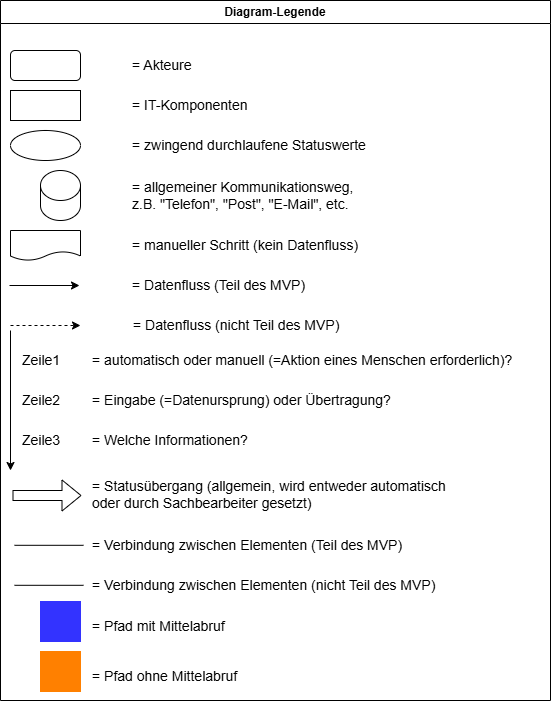

The diagram above was exported from draw.io. Its source (the exported page's mxGraphModel, read from the mxfile embedded in the PNG):
<mxGraphModel dx="1042" dy="626" grid="1" gridSize="10" guides="1" tooltips="1" connect="1" arrows="1" fold="1" page="1" pageScale="1" pageWidth="827" pageHeight="1169" math="0" shadow="0">
  <root>
    <mxCell id="0" />
    <mxCell id="1" parent="0" />
    <mxCell id="LlhfU72I9dmq7htYtraM-315" value="Diagram-Legende" style="swimlane;whiteSpace=wrap;html=1;" parent="1" vertex="1">
      <mxGeometry x="40" y="20" width="550" height="700" as="geometry" />
    </mxCell>
    <mxCell id="LlhfU72I9dmq7htYtraM-316" value="" style="rounded=1;whiteSpace=wrap;html=1;" parent="LlhfU72I9dmq7htYtraM-315" vertex="1">
      <mxGeometry x="10" y="50" width="70" height="30" as="geometry" />
    </mxCell>
    <mxCell id="LlhfU72I9dmq7htYtraM-317" value="" style="ellipse;whiteSpace=wrap;html=1;" parent="LlhfU72I9dmq7htYtraM-315" vertex="1">
      <mxGeometry x="10" y="130" width="70" height="30" as="geometry" />
    </mxCell>
    <mxCell id="LlhfU72I9dmq7htYtraM-318" value="" style="rounded=0;whiteSpace=wrap;html=1;" parent="LlhfU72I9dmq7htYtraM-315" vertex="1">
      <mxGeometry x="10" y="90" width="70" height="30" as="geometry" />
    </mxCell>
    <mxCell id="LlhfU72I9dmq7htYtraM-319" value="" style="endArrow=classic;html=1;rounded=0;" parent="LlhfU72I9dmq7htYtraM-315" edge="1">
      <mxGeometry width="50" height="50" relative="1" as="geometry">
        <mxPoint x="9" y="285" as="sourcePoint" />
        <mxPoint x="79" y="285" as="targetPoint" />
      </mxGeometry>
    </mxCell>
    <mxCell id="LlhfU72I9dmq7htYtraM-320" value="&lt;font style=&quot;font-size: 14px;&quot;&gt;= Akteure&lt;/font&gt;" style="text;html=1;align=left;verticalAlign=middle;resizable=0;points=[];autosize=1;strokeColor=none;fillColor=none;" parent="LlhfU72I9dmq7htYtraM-315" vertex="1">
      <mxGeometry x="130" y="50" width="80" height="30" as="geometry" />
    </mxCell>
    <mxCell id="LlhfU72I9dmq7htYtraM-321" value="&lt;font style=&quot;font-size: 14px;&quot;&gt;= IT-Komponenten&lt;/font&gt;" style="text;html=1;align=left;verticalAlign=middle;resizable=0;points=[];autosize=1;strokeColor=none;fillColor=none;" parent="LlhfU72I9dmq7htYtraM-315" vertex="1">
      <mxGeometry x="130" y="90" width="140" height="30" as="geometry" />
    </mxCell>
    <mxCell id="LlhfU72I9dmq7htYtraM-322" value="&lt;font style=&quot;font-size: 14px;&quot;&gt;= zwingend durchlaufene Statuswerte&lt;/font&gt;" style="text;html=1;align=left;verticalAlign=middle;resizable=0;points=[];autosize=1;strokeColor=none;fillColor=none;" parent="LlhfU72I9dmq7htYtraM-315" vertex="1">
      <mxGeometry x="130" y="130" width="260" height="30" as="geometry" />
    </mxCell>
    <mxCell id="LlhfU72I9dmq7htYtraM-323" value="&lt;font style=&quot;font-size: 14px;&quot;&gt;= manueller Schritt (kein Datenfluss)&lt;/font&gt;" style="text;html=1;align=left;verticalAlign=middle;resizable=0;points=[];autosize=1;strokeColor=none;fillColor=none;" parent="LlhfU72I9dmq7htYtraM-315" vertex="1">
      <mxGeometry x="130" y="230" width="250" height="30" as="geometry" />
    </mxCell>
    <mxCell id="LlhfU72I9dmq7htYtraM-324" value="&lt;font style=&quot;font-size: 14px;&quot;&gt;Zeile1&lt;/font&gt;" style="text;html=1;align=left;verticalAlign=middle;resizable=0;points=[];autosize=1;strokeColor=none;fillColor=none;" parent="LlhfU72I9dmq7htYtraM-315" vertex="1">
      <mxGeometry x="20" y="345" width="60" height="30" as="geometry" />
    </mxCell>
    <mxCell id="LlhfU72I9dmq7htYtraM-325" value="&lt;font style=&quot;font-size: 14px;&quot;&gt;Zeile2&lt;/font&gt;" style="text;html=1;align=left;verticalAlign=middle;resizable=0;points=[];autosize=1;strokeColor=none;fillColor=none;" parent="LlhfU72I9dmq7htYtraM-315" vertex="1">
      <mxGeometry x="20" y="385" width="60" height="30" as="geometry" />
    </mxCell>
    <mxCell id="LlhfU72I9dmq7htYtraM-326" value="&lt;font style=&quot;font-size: 14px;&quot;&gt;Zeile3&lt;/font&gt;" style="text;html=1;align=left;verticalAlign=middle;resizable=0;points=[];autosize=1;strokeColor=none;fillColor=none;" parent="LlhfU72I9dmq7htYtraM-315" vertex="1">
      <mxGeometry x="20" y="425" width="60" height="30" as="geometry" />
    </mxCell>
    <mxCell id="LlhfU72I9dmq7htYtraM-327" value="&lt;font style=&quot;font-size: 14px;&quot;&gt;= automatisch oder manuell (=Aktion eines Menschen erforderlich)?&lt;/font&gt;" style="text;html=1;align=left;verticalAlign=middle;resizable=0;points=[];autosize=1;strokeColor=none;fillColor=none;" parent="LlhfU72I9dmq7htYtraM-315" vertex="1">
      <mxGeometry x="90" y="345" width="440" height="30" as="geometry" />
    </mxCell>
    <mxCell id="LlhfU72I9dmq7htYtraM-328" value="" style="endArrow=classic;html=1;rounded=0;" parent="LlhfU72I9dmq7htYtraM-315" edge="1">
      <mxGeometry width="50" height="50" relative="1" as="geometry">
        <mxPoint x="10" y="330" as="sourcePoint" />
        <mxPoint x="10" y="470" as="targetPoint" />
      </mxGeometry>
    </mxCell>
    <mxCell id="LlhfU72I9dmq7htYtraM-329" value="&lt;font style=&quot;font-size: 14px;&quot;&gt;= Eingabe (=Datenursprung) oder Übertragung?&lt;/font&gt;" style="text;html=1;align=left;verticalAlign=middle;resizable=0;points=[];autosize=1;strokeColor=none;fillColor=none;" parent="LlhfU72I9dmq7htYtraM-315" vertex="1">
      <mxGeometry x="90" y="385" width="320" height="30" as="geometry" />
    </mxCell>
    <mxCell id="LlhfU72I9dmq7htYtraM-330" value="&lt;font style=&quot;font-size: 14px;&quot;&gt;= Welche Informationen?&lt;/font&gt;" style="text;html=1;align=left;verticalAlign=middle;resizable=0;points=[];autosize=1;strokeColor=none;fillColor=none;" parent="LlhfU72I9dmq7htYtraM-315" vertex="1">
      <mxGeometry x="90" y="425" width="180" height="30" as="geometry" />
    </mxCell>
    <mxCell id="LlhfU72I9dmq7htYtraM-331" value="" style="shape=cylinder3;whiteSpace=wrap;html=1;boundedLbl=1;backgroundOutline=1;size=15;" parent="LlhfU72I9dmq7htYtraM-315" vertex="1">
      <mxGeometry x="40" y="170" width="40" height="50" as="geometry" />
    </mxCell>
    <mxCell id="LlhfU72I9dmq7htYtraM-332" value="&lt;font style=&quot;font-size: 14px;&quot;&gt;= allgemeiner Kommunikations&lt;/font&gt;&lt;span style=&quot;font-size: 14px; background-color: transparent; color: light-dark(rgb(0, 0, 0), rgb(255, 255, 255));&quot;&gt;weg,&lt;/span&gt;&lt;div&gt;&lt;span style=&quot;background-color: transparent; color: light-dark(rgb(0, 0, 0), rgb(255, 255, 255)); font-size: 14px;&quot;&gt;z.B. &quot;Telefon&quot;, &quot;Post&quot;, &quot;E-Mail&quot;, etc.&amp;nbsp;&lt;/span&gt;&lt;/div&gt;" style="text;html=1;align=left;verticalAlign=middle;resizable=0;points=[];autosize=1;strokeColor=none;fillColor=none;" parent="LlhfU72I9dmq7htYtraM-315" vertex="1">
      <mxGeometry x="130" y="170" width="240" height="50" as="geometry" />
    </mxCell>
    <mxCell id="LlhfU72I9dmq7htYtraM-333" value="" style="shape=document;whiteSpace=wrap;html=1;boundedLbl=1;" parent="LlhfU72I9dmq7htYtraM-315" vertex="1">
      <mxGeometry x="10" y="230" width="70" height="30" as="geometry" />
    </mxCell>
    <mxCell id="LlhfU72I9dmq7htYtraM-334" value="&lt;font style=&quot;font-size: 14px;&quot;&gt;= Datenfluss (Teil des MVP)&lt;/font&gt;" style="text;html=1;align=left;verticalAlign=middle;resizable=0;points=[];autosize=1;strokeColor=none;fillColor=none;" parent="LlhfU72I9dmq7htYtraM-315" vertex="1">
      <mxGeometry x="130" y="270" width="200" height="30" as="geometry" />
    </mxCell>
    <mxCell id="LlhfU72I9dmq7htYtraM-335" value="" style="shape=flexArrow;endArrow=classic;html=1;rounded=0;" parent="LlhfU72I9dmq7htYtraM-315" edge="1">
      <mxGeometry width="50" height="50" relative="1" as="geometry">
        <mxPoint x="12" y="495" as="sourcePoint" />
        <mxPoint x="81" y="495" as="targetPoint" />
      </mxGeometry>
    </mxCell>
    <mxCell id="LlhfU72I9dmq7htYtraM-336" value="&lt;font style=&quot;font-size: 14px;&quot;&gt;= Statusübergang (allgemein, wird entweder automatisch&lt;/font&gt;&lt;div&gt;&lt;font style=&quot;font-size: 14px;&quot;&gt;oder durch Sachbearbeiter gesetzt)&lt;/font&gt;&lt;/div&gt;" style="text;html=1;align=left;verticalAlign=middle;resizable=0;points=[];autosize=1;strokeColor=none;fillColor=none;" parent="LlhfU72I9dmq7htYtraM-315" vertex="1">
      <mxGeometry x="90" y="469" width="380" height="50" as="geometry" />
    </mxCell>
    <mxCell id="LlhfU72I9dmq7htYtraM-337" value="" style="endArrow=none;html=1;rounded=0;" parent="LlhfU72I9dmq7htYtraM-315" edge="1">
      <mxGeometry width="50" height="50" relative="1" as="geometry">
        <mxPoint x="14" y="544.8" as="sourcePoint" />
        <mxPoint x="83" y="544.8" as="targetPoint" />
      </mxGeometry>
    </mxCell>
    <mxCell id="LlhfU72I9dmq7htYtraM-338" value="&lt;font style=&quot;font-size: 14px;&quot;&gt;= Verbindung zwischen Elementen (Teil des MVP)&lt;/font&gt;" style="text;html=1;align=left;verticalAlign=middle;resizable=0;points=[];autosize=1;strokeColor=none;fillColor=none;" parent="LlhfU72I9dmq7htYtraM-315" vertex="1">
      <mxGeometry x="90" y="530" width="330" height="30" as="geometry" />
    </mxCell>
    <mxCell id="LlhfU72I9dmq7htYtraM-339" value="" style="whiteSpace=wrap;html=1;aspect=fixed;fillColor=#3333FF;strokeColor=#3333FF;" parent="LlhfU72I9dmq7htYtraM-315" vertex="1">
      <mxGeometry x="40" y="601" width="40" height="40" as="geometry" />
    </mxCell>
    <mxCell id="LlhfU72I9dmq7htYtraM-340" value="" style="whiteSpace=wrap;html=1;aspect=fixed;fillColor=#FF8000;strokeColor=#FF8000;" parent="LlhfU72I9dmq7htYtraM-315" vertex="1">
      <mxGeometry x="40" y="651" width="40" height="40" as="geometry" />
    </mxCell>
    <mxCell id="LlhfU72I9dmq7htYtraM-341" value="&lt;font style=&quot;font-size: 14px;&quot;&gt;= Pfad mit Mittelabruf&lt;/font&gt;" style="text;html=1;align=left;verticalAlign=middle;resizable=0;points=[];autosize=1;strokeColor=none;fillColor=none;" parent="LlhfU72I9dmq7htYtraM-315" vertex="1">
      <mxGeometry x="90" y="611" width="160" height="30" as="geometry" />
    </mxCell>
    <mxCell id="LlhfU72I9dmq7htYtraM-342" value="&lt;font style=&quot;font-size: 14px;&quot;&gt;= Pfad ohne Mittelabruf&lt;/font&gt;" style="text;html=1;align=left;verticalAlign=middle;resizable=0;points=[];autosize=1;strokeColor=none;fillColor=none;" parent="LlhfU72I9dmq7htYtraM-315" vertex="1">
      <mxGeometry x="90" y="661" width="170" height="30" as="geometry" />
    </mxCell>
    <mxCell id="BfD2M4BeiGcrk8hIdp86-1" value="" style="endArrow=classic;html=1;rounded=0;dashed=1;" parent="LlhfU72I9dmq7htYtraM-315" edge="1">
      <mxGeometry width="50" height="50" relative="1" as="geometry">
        <mxPoint x="10" y="325" as="sourcePoint" />
        <mxPoint x="80" y="325" as="targetPoint" />
      </mxGeometry>
    </mxCell>
    <mxCell id="BfD2M4BeiGcrk8hIdp86-2" value="&lt;font style=&quot;font-size: 14px;&quot;&gt;= Datenfluss (nicht Teil des MVP)&lt;/font&gt;" style="text;html=1;align=left;verticalAlign=middle;resizable=0;points=[];autosize=1;strokeColor=none;fillColor=none;" parent="LlhfU72I9dmq7htYtraM-315" vertex="1">
      <mxGeometry x="131" y="310" width="230" height="30" as="geometry" />
    </mxCell>
    <mxCell id="BfD2M4BeiGcrk8hIdp86-3" value="" style="endArrow=none;html=1;rounded=0;" parent="LlhfU72I9dmq7htYtraM-315" edge="1">
      <mxGeometry width="50" height="50" relative="1" as="geometry">
        <mxPoint x="14" y="584.8" as="sourcePoint" />
        <mxPoint x="83" y="584.8" as="targetPoint" />
      </mxGeometry>
    </mxCell>
    <mxCell id="BfD2M4BeiGcrk8hIdp86-4" value="&lt;font style=&quot;font-size: 14px;&quot;&gt;= Verbindung zwischen Elementen (nicht Teil des MVP)&lt;/font&gt;" style="text;html=1;align=left;verticalAlign=middle;resizable=0;points=[];autosize=1;strokeColor=none;fillColor=none;" parent="LlhfU72I9dmq7htYtraM-315" vertex="1">
      <mxGeometry x="90" y="570" width="370" height="30" as="geometry" />
    </mxCell>
    <mxCell id="7L9ohIu9Zikbuw8OAaq6-15" style="edgeStyle=orthogonalEdgeStyle;rounded=0;orthogonalLoop=1;jettySize=auto;html=1;entryX=0.5;entryY=0;entryDx=0;entryDy=0;" parent="1" edge="1">
      <mxGeometry relative="1" as="geometry">
        <mxPoint x="820" y="760" as="targetPoint" />
      </mxGeometry>
    </mxCell>
  </root>
</mxGraphModel>